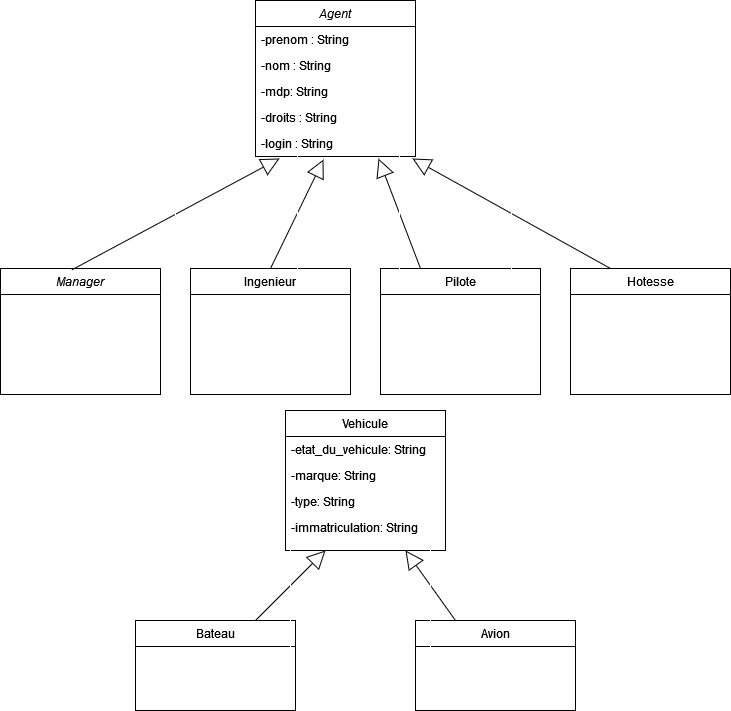

The diagram above was exported from draw.io. Its source (the exported page's mxGraphModel, read from the mxfile embedded in the PNG):
<mxGraphModel dx="1050" dy="538" grid="1" gridSize="10" guides="1" tooltips="1" connect="1" arrows="1" fold="1" page="1" pageScale="1" pageWidth="827" pageHeight="1169" math="0" shadow="0">
  <root>
    <mxCell id="WIyWlLk6GJQsqaUBKTNV-0" />
    <mxCell id="WIyWlLk6GJQsqaUBKTNV-1" parent="WIyWlLk6GJQsqaUBKTNV-0" />
    <mxCell id="zkfFHV4jXpPFQw0GAbJ--0" value="Manager" style="swimlane;fontStyle=2;align=center;verticalAlign=top;childLayout=stackLayout;horizontal=1;startSize=26;horizontalStack=0;resizeParent=1;resizeLast=0;collapsible=1;marginBottom=0;rounded=0;shadow=0;strokeWidth=1;" parent="WIyWlLk6GJQsqaUBKTNV-1" vertex="1">
      <mxGeometry x="25" y="288" width="160" height="126" as="geometry">
        <mxRectangle x="230" y="140" width="160" height="26" as="alternateBounds" />
      </mxGeometry>
    </mxCell>
    <mxCell id="zkfFHV4jXpPFQw0GAbJ--17" value="Hotesse" style="swimlane;fontStyle=0;align=center;verticalAlign=top;childLayout=stackLayout;horizontal=1;startSize=26;horizontalStack=0;resizeParent=1;resizeLast=0;collapsible=1;marginBottom=0;rounded=0;shadow=0;strokeWidth=1;" parent="WIyWlLk6GJQsqaUBKTNV-1" vertex="1">
      <mxGeometry x="595" y="288" width="160" height="126" as="geometry">
        <mxRectangle x="550" y="140" width="160" height="26" as="alternateBounds" />
      </mxGeometry>
    </mxCell>
    <mxCell id="lNE8RTLh42orb8o7wEYa-10" value="Vehicule" style="swimlane;fontStyle=0;align=center;verticalAlign=top;childLayout=stackLayout;horizontal=1;startSize=26;horizontalStack=0;resizeParent=1;resizeLast=0;collapsible=1;marginBottom=0;rounded=0;shadow=0;strokeWidth=1;" parent="WIyWlLk6GJQsqaUBKTNV-1" vertex="1">
      <mxGeometry x="310" y="430" width="160" height="140" as="geometry">
        <mxRectangle x="550" y="140" width="160" height="26" as="alternateBounds" />
      </mxGeometry>
    </mxCell>
    <mxCell id="CQgNaTd-byHs7lKqpjp6-21" value="-etat_du_vehicule: String" style="text;align=left;verticalAlign=top;spacingLeft=4;spacingRight=4;overflow=hidden;rotatable=0;points=[[0,0.5],[1,0.5]];portConstraint=eastwest;rounded=0;shadow=0;html=0;" vertex="1" parent="lNE8RTLh42orb8o7wEYa-10">
      <mxGeometry y="26" width="160" height="26" as="geometry" />
    </mxCell>
    <mxCell id="CQgNaTd-byHs7lKqpjp6-24" value="-marque: String" style="text;align=left;verticalAlign=top;spacingLeft=4;spacingRight=4;overflow=hidden;rotatable=0;points=[[0,0.5],[1,0.5]];portConstraint=eastwest;rounded=0;shadow=0;html=0;" vertex="1" parent="lNE8RTLh42orb8o7wEYa-10">
      <mxGeometry y="52" width="160" height="26" as="geometry" />
    </mxCell>
    <mxCell id="CQgNaTd-byHs7lKqpjp6-23" value="-type: String" style="text;align=left;verticalAlign=top;spacingLeft=4;spacingRight=4;overflow=hidden;rotatable=0;points=[[0,0.5],[1,0.5]];portConstraint=eastwest;rounded=0;shadow=0;html=0;" vertex="1" parent="lNE8RTLh42orb8o7wEYa-10">
      <mxGeometry y="78" width="160" height="26" as="geometry" />
    </mxCell>
    <mxCell id="CQgNaTd-byHs7lKqpjp6-22" value="-immatriculation: String" style="text;align=left;verticalAlign=top;spacingLeft=4;spacingRight=4;overflow=hidden;rotatable=0;points=[[0,0.5],[1,0.5]];portConstraint=eastwest;rounded=0;shadow=0;html=0;" vertex="1" parent="lNE8RTLh42orb8o7wEYa-10">
      <mxGeometry y="104" width="160" height="26" as="geometry" />
    </mxCell>
    <mxCell id="lNE8RTLh42orb8o7wEYa-17" value="" style="resizable=0;align=right;verticalAlign=bottom;labelBackgroundColor=none;fontSize=12;" parent="WIyWlLk6GJQsqaUBKTNV-1" connectable="0" vertex="1">
      <mxGeometry x="630" y="656" as="geometry" />
    </mxCell>
    <mxCell id="lNE8RTLh42orb8o7wEYa-23" value="Pilote" style="swimlane;fontStyle=0;align=center;verticalAlign=top;childLayout=stackLayout;horizontal=1;startSize=26;horizontalStack=0;resizeParent=1;resizeLast=0;collapsible=1;marginBottom=0;rounded=0;shadow=0;strokeWidth=1;" parent="WIyWlLk6GJQsqaUBKTNV-1" vertex="1">
      <mxGeometry x="405" y="288" width="160" height="126" as="geometry">
        <mxRectangle x="550" y="140" width="160" height="26" as="alternateBounds" />
      </mxGeometry>
    </mxCell>
    <mxCell id="lNE8RTLh42orb8o7wEYa-32" value="Ingenieur" style="swimlane;fontStyle=0;align=center;verticalAlign=top;childLayout=stackLayout;horizontal=1;startSize=26;horizontalStack=0;resizeParent=1;resizeLast=0;collapsible=1;marginBottom=0;rounded=0;shadow=0;strokeWidth=1;" parent="WIyWlLk6GJQsqaUBKTNV-1" vertex="1">
      <mxGeometry x="215" y="288" width="160" height="126" as="geometry">
        <mxRectangle x="550" y="140" width="160" height="26" as="alternateBounds" />
      </mxGeometry>
    </mxCell>
    <mxCell id="CQgNaTd-byHs7lKqpjp6-0" value="Agent" style="swimlane;fontStyle=2;align=center;verticalAlign=top;childLayout=stackLayout;horizontal=1;startSize=26;horizontalStack=0;resizeParent=1;resizeLast=0;collapsible=1;marginBottom=0;rounded=0;shadow=0;strokeWidth=1;" vertex="1" parent="WIyWlLk6GJQsqaUBKTNV-1">
      <mxGeometry x="280" y="20" width="160" height="156" as="geometry">
        <mxRectangle x="230" y="140" width="160" height="26" as="alternateBounds" />
      </mxGeometry>
    </mxCell>
    <mxCell id="CQgNaTd-byHs7lKqpjp6-1" value="-prenom : String" style="text;align=left;verticalAlign=top;spacingLeft=4;spacingRight=4;overflow=hidden;rotatable=0;points=[[0,0.5],[1,0.5]];portConstraint=eastwest;rounded=0;shadow=0;html=0;" vertex="1" parent="CQgNaTd-byHs7lKqpjp6-0">
      <mxGeometry y="26" width="160" height="26" as="geometry" />
    </mxCell>
    <mxCell id="CQgNaTd-byHs7lKqpjp6-2" value="-nom : String" style="text;align=left;verticalAlign=top;spacingLeft=4;spacingRight=4;overflow=hidden;rotatable=0;points=[[0,0.5],[1,0.5]];portConstraint=eastwest;" vertex="1" parent="CQgNaTd-byHs7lKqpjp6-0">
      <mxGeometry y="52" width="160" height="26" as="geometry" />
    </mxCell>
    <mxCell id="CQgNaTd-byHs7lKqpjp6-26" value="-mdp: String" style="text;align=left;verticalAlign=top;spacingLeft=4;spacingRight=4;overflow=hidden;rotatable=0;points=[[0,0.5],[1,0.5]];portConstraint=eastwest;" vertex="1" parent="CQgNaTd-byHs7lKqpjp6-0">
      <mxGeometry y="78" width="160" height="26" as="geometry" />
    </mxCell>
    <mxCell id="CQgNaTd-byHs7lKqpjp6-29" value="-droits : String" style="text;align=left;verticalAlign=top;spacingLeft=4;spacingRight=4;overflow=hidden;rotatable=0;points=[[0,0.5],[1,0.5]];portConstraint=eastwest;" vertex="1" parent="CQgNaTd-byHs7lKqpjp6-0">
      <mxGeometry y="104" width="160" height="26" as="geometry" />
    </mxCell>
    <mxCell id="CQgNaTd-byHs7lKqpjp6-28" value="-login : String" style="text;align=left;verticalAlign=top;spacingLeft=4;spacingRight=4;overflow=hidden;rotatable=0;points=[[0,0.5],[1,0.5]];portConstraint=eastwest;" vertex="1" parent="CQgNaTd-byHs7lKqpjp6-0">
      <mxGeometry y="130" width="160" height="26" as="geometry" />
    </mxCell>
    <mxCell id="CQgNaTd-byHs7lKqpjp6-4" value="" style="resizable=0;align=right;verticalAlign=bottom;labelBackgroundColor=none;fontSize=12;" connectable="0" vertex="1" parent="WIyWlLk6GJQsqaUBKTNV-1">
      <mxGeometry x="395" y="254" as="geometry" />
    </mxCell>
    <mxCell id="CQgNaTd-byHs7lKqpjp6-7" value="&lt;div&gt;&lt;br&gt;&lt;/div&gt;&lt;div&gt;&lt;br&gt;&lt;/div&gt;&lt;div&gt;&lt;br&gt;&lt;/div&gt;&lt;div&gt;&lt;br&gt;&lt;/div&gt;&lt;div&gt;&lt;br&gt;&lt;/div&gt;&lt;div&gt;&lt;br&gt;&lt;/div&gt;&lt;div&gt;&lt;br&gt;&lt;/div&gt;&lt;div&gt;&lt;br&gt;&lt;/div&gt;&lt;div&gt;&lt;br&gt;&lt;/div&gt;&lt;div&gt;&lt;br&gt;&lt;/div&gt;&lt;div&gt;&lt;br&gt;&lt;/div&gt;" style="endArrow=block;endSize=16;endFill=0;html=1;rounded=0;exitX=0.444;exitY=0.012;exitDx=0;exitDy=0;exitPerimeter=0;entryX=0.15;entryY=1.077;entryDx=0;entryDy=0;entryPerimeter=0;" edge="1" parent="WIyWlLk6GJQsqaUBKTNV-1" source="zkfFHV4jXpPFQw0GAbJ--0" target="CQgNaTd-byHs7lKqpjp6-28">
      <mxGeometry width="160" relative="1" as="geometry">
        <mxPoint x="335" y="154" as="sourcePoint" />
        <mxPoint x="325" y="220" as="targetPoint" />
      </mxGeometry>
    </mxCell>
    <mxCell id="CQgNaTd-byHs7lKqpjp6-9" value="&lt;div&gt;&lt;br&gt;&lt;/div&gt;&lt;div&gt;&lt;br&gt;&lt;/div&gt;&lt;div&gt;&lt;br&gt;&lt;/div&gt;&lt;div&gt;&lt;br&gt;&lt;/div&gt;&lt;div&gt;&lt;br&gt;&lt;/div&gt;&lt;div&gt;&lt;br&gt;&lt;/div&gt;&lt;div&gt;&lt;br&gt;&lt;/div&gt;&lt;div&gt;&lt;br&gt;&lt;/div&gt;&lt;div&gt;&lt;br&gt;&lt;/div&gt;&lt;div&gt;&lt;br&gt;&lt;/div&gt;&lt;div&gt;&lt;br&gt;&lt;/div&gt;" style="endArrow=block;endSize=16;endFill=0;html=1;rounded=0;exitX=0.5;exitY=0;exitDx=0;exitDy=0;entryX=0.425;entryY=1.115;entryDx=0;entryDy=0;entryPerimeter=0;" edge="1" parent="WIyWlLk6GJQsqaUBKTNV-1" source="lNE8RTLh42orb8o7wEYa-32" target="CQgNaTd-byHs7lKqpjp6-28">
      <mxGeometry width="160" relative="1" as="geometry">
        <mxPoint x="101" y="256" as="sourcePoint" />
        <mxPoint x="350" y="130" as="targetPoint" />
      </mxGeometry>
    </mxCell>
    <mxCell id="CQgNaTd-byHs7lKqpjp6-10" value="&lt;div&gt;&lt;br&gt;&lt;/div&gt;&lt;div&gt;&lt;br&gt;&lt;/div&gt;&lt;div&gt;&lt;br&gt;&lt;/div&gt;&lt;div&gt;&lt;br&gt;&lt;/div&gt;&lt;div&gt;&lt;br&gt;&lt;/div&gt;&lt;div&gt;&lt;br&gt;&lt;/div&gt;&lt;div&gt;&lt;br&gt;&lt;/div&gt;&lt;div&gt;&lt;br&gt;&lt;/div&gt;&lt;div&gt;&lt;br&gt;&lt;/div&gt;&lt;div&gt;&lt;br&gt;&lt;/div&gt;&lt;div&gt;&lt;br&gt;&lt;/div&gt;" style="endArrow=block;endSize=16;endFill=0;html=1;rounded=0;exitX=0.25;exitY=0;exitDx=0;exitDy=0;entryX=0.769;entryY=1.077;entryDx=0;entryDy=0;entryPerimeter=0;" edge="1" parent="WIyWlLk6GJQsqaUBKTNV-1" source="lNE8RTLh42orb8o7wEYa-23" target="CQgNaTd-byHs7lKqpjp6-28">
      <mxGeometry width="160" relative="1" as="geometry">
        <mxPoint x="116" y="310" as="sourcePoint" />
        <mxPoint x="405" y="220" as="targetPoint" />
      </mxGeometry>
    </mxCell>
    <mxCell id="CQgNaTd-byHs7lKqpjp6-11" value="&lt;div&gt;&lt;br&gt;&lt;/div&gt;&lt;div&gt;&lt;br&gt;&lt;/div&gt;&lt;div&gt;&lt;br&gt;&lt;/div&gt;&lt;div&gt;&lt;br&gt;&lt;/div&gt;&lt;div&gt;&lt;br&gt;&lt;/div&gt;&lt;div&gt;&lt;br&gt;&lt;/div&gt;&lt;div&gt;&lt;br&gt;&lt;/div&gt;&lt;div&gt;&lt;br&gt;&lt;/div&gt;&lt;div&gt;&lt;br&gt;&lt;/div&gt;&lt;div&gt;&lt;br&gt;&lt;/div&gt;&lt;div&gt;&lt;br&gt;&lt;/div&gt;" style="endArrow=block;endSize=16;endFill=0;html=1;rounded=0;exitX=0.25;exitY=0;exitDx=0;exitDy=0;entryX=0.981;entryY=1.077;entryDx=0;entryDy=0;entryPerimeter=0;" edge="1" parent="WIyWlLk6GJQsqaUBKTNV-1" source="zkfFHV4jXpPFQw0GAbJ--17" target="CQgNaTd-byHs7lKqpjp6-28">
      <mxGeometry width="160" relative="1" as="geometry">
        <mxPoint x="126" y="320" as="sourcePoint" />
        <mxPoint x="445" y="220" as="targetPoint" />
      </mxGeometry>
    </mxCell>
    <mxCell id="CQgNaTd-byHs7lKqpjp6-13" value="Bateau" style="swimlane;fontStyle=0;align=center;verticalAlign=top;childLayout=stackLayout;horizontal=1;startSize=26;horizontalStack=0;resizeParent=1;resizeLast=0;collapsible=1;marginBottom=0;rounded=0;shadow=0;strokeWidth=1;" vertex="1" parent="WIyWlLk6GJQsqaUBKTNV-1">
      <mxGeometry x="160" y="640" width="160" height="90" as="geometry">
        <mxRectangle x="550" y="140" width="160" height="26" as="alternateBounds" />
      </mxGeometry>
    </mxCell>
    <mxCell id="CQgNaTd-byHs7lKqpjp6-14" value="Avion" style="swimlane;fontStyle=0;align=center;verticalAlign=top;childLayout=stackLayout;horizontal=1;startSize=26;horizontalStack=0;resizeParent=1;resizeLast=0;collapsible=1;marginBottom=0;rounded=0;shadow=0;strokeWidth=1;" vertex="1" parent="WIyWlLk6GJQsqaUBKTNV-1">
      <mxGeometry x="440" y="640" width="160" height="90" as="geometry">
        <mxRectangle x="550" y="140" width="160" height="26" as="alternateBounds" />
      </mxGeometry>
    </mxCell>
    <mxCell id="CQgNaTd-byHs7lKqpjp6-16" value="&lt;div&gt;&lt;br&gt;&lt;/div&gt;&lt;div&gt;&lt;br&gt;&lt;/div&gt;&lt;div&gt;&lt;br&gt;&lt;/div&gt;&lt;div&gt;&lt;br&gt;&lt;/div&gt;&lt;div&gt;&lt;br&gt;&lt;/div&gt;&lt;div&gt;&lt;br&gt;&lt;/div&gt;&lt;div&gt;&lt;br&gt;&lt;/div&gt;&lt;div&gt;&lt;br&gt;&lt;/div&gt;&lt;div&gt;&lt;br&gt;&lt;/div&gt;&lt;div&gt;&lt;br&gt;&lt;/div&gt;&lt;div&gt;&lt;br&gt;&lt;/div&gt;" style="endArrow=block;endSize=16;endFill=0;html=1;rounded=0;entryX=0.75;entryY=1;entryDx=0;entryDy=0;exitX=0.25;exitY=0;exitDx=0;exitDy=0;" edge="1" parent="WIyWlLk6GJQsqaUBKTNV-1" source="CQgNaTd-byHs7lKqpjp6-14" target="lNE8RTLh42orb8o7wEYa-10">
      <mxGeometry width="160" relative="1" as="geometry">
        <mxPoint x="520" y="560" as="sourcePoint" />
        <mxPoint x="480" y="430" as="targetPoint" />
      </mxGeometry>
    </mxCell>
    <mxCell id="CQgNaTd-byHs7lKqpjp6-17" value="&lt;div&gt;&lt;br&gt;&lt;/div&gt;&lt;div&gt;&lt;br&gt;&lt;/div&gt;&lt;div&gt;&lt;br&gt;&lt;/div&gt;&lt;div&gt;&lt;br&gt;&lt;/div&gt;&lt;div&gt;&lt;br&gt;&lt;/div&gt;&lt;div&gt;&lt;br&gt;&lt;/div&gt;&lt;div&gt;&lt;br&gt;&lt;/div&gt;&lt;div&gt;&lt;br&gt;&lt;/div&gt;&lt;div&gt;&lt;br&gt;&lt;/div&gt;&lt;div&gt;&lt;br&gt;&lt;/div&gt;&lt;div&gt;&lt;br&gt;&lt;/div&gt;" style="endArrow=block;endSize=16;endFill=0;html=1;rounded=0;exitX=0.75;exitY=0;exitDx=0;exitDy=0;entryX=0.25;entryY=1;entryDx=0;entryDy=0;" edge="1" parent="WIyWlLk6GJQsqaUBKTNV-1" source="CQgNaTd-byHs7lKqpjp6-13" target="lNE8RTLh42orb8o7wEYa-10">
      <mxGeometry width="160" relative="1" as="geometry">
        <mxPoint x="435" y="570" as="sourcePoint" />
        <mxPoint x="350" y="590" as="targetPoint" />
      </mxGeometry>
    </mxCell>
  </root>
</mxGraphModel>